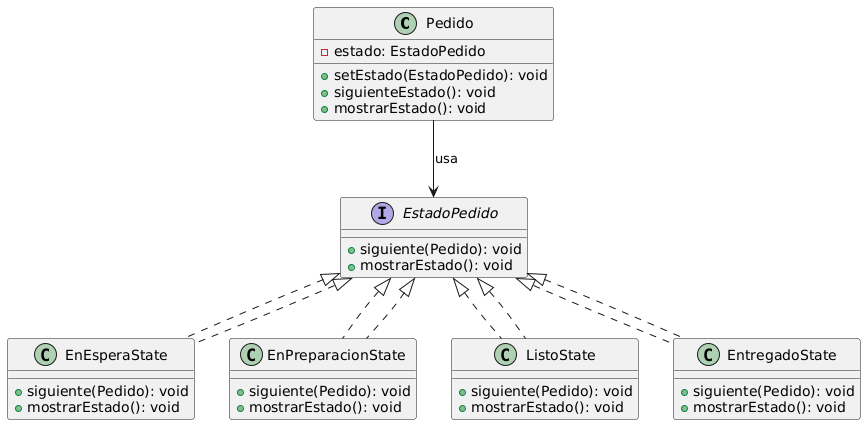

The diagram above was rendered by PlantUML. Its source (embedded in the PNG):
@startuml
class Pedido {
    - estado: EstadoPedido
    + setEstado(EstadoPedido): void
    + siguienteEstado(): void
    + mostrarEstado(): void
}

interface EstadoPedido {
    + siguiente(Pedido): void
    + mostrarEstado(): void
}

class EnEsperaState implements EstadoPedido {
    + siguiente(Pedido): void
    + mostrarEstado(): void
}

class EnPreparacionState implements EstadoPedido {
    + siguiente(Pedido): void
    + mostrarEstado(): void
}

class ListoState implements EstadoPedido {
    + siguiente(Pedido): void
    + mostrarEstado(): void
}

class EntregadoState implements EstadoPedido {
    + siguiente(Pedido): void
    + mostrarEstado(): void
}

Pedido --> EstadoPedido : "usa"
EstadoPedido <|.. EnEsperaState
EstadoPedido <|.. EnPreparacionState
EstadoPedido <|.. ListoState
EstadoPedido <|.. EntregadoState
@enduml